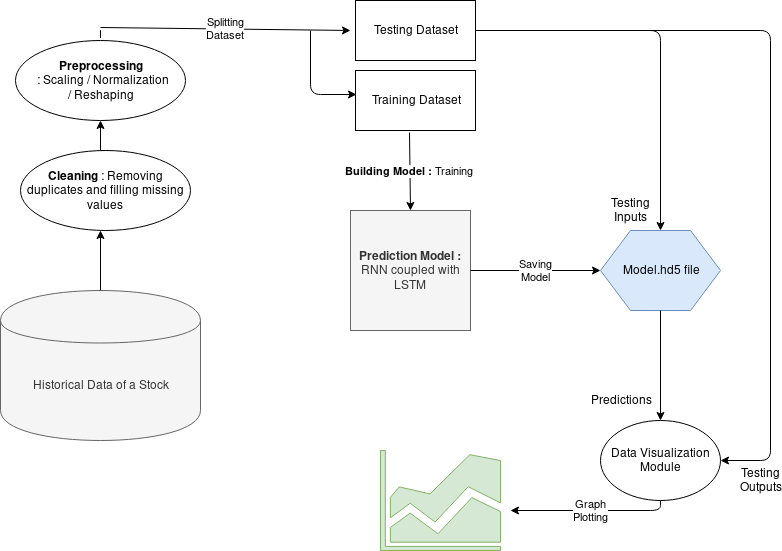

The diagram above was exported from draw.io. Its source (the exported page's mxGraphModel, read from the mxfile embedded in the PNG):
<mxGraphModel dx="840" dy="457" grid="1" gridSize="10" guides="1" tooltips="1" connect="1" arrows="1" fold="1" page="1" pageScale="1" pageWidth="850" pageHeight="1100" math="0" shadow="0">
  <root>
    <mxCell id="0" />
    <mxCell id="1" parent="0" />
    <mxCell id="hGumk_RPQlrYgOrBDeS1-1" value="Historical Data of a Stock" style="shape=cylinder;whiteSpace=wrap;html=1;boundedLbl=1;backgroundOutline=1;fillColor=#f5f5f5;strokeColor=#666666;fontColor=#333333;" parent="1" vertex="1">
      <mxGeometry x="70" y="310" width="200" height="150" as="geometry" />
    </mxCell>
    <mxCell id="hGumk_RPQlrYgOrBDeS1-2" value="" style="endArrow=classic;html=1;exitX=0.5;exitY=0;exitDx=0;exitDy=0;" parent="1" source="hGumk_RPQlrYgOrBDeS1-1" edge="1">
      <mxGeometry width="50" height="50" relative="1" as="geometry">
        <mxPoint x="200" y="270" as="sourcePoint" />
        <mxPoint x="170" y="250" as="targetPoint" />
      </mxGeometry>
    </mxCell>
    <mxCell id="hGumk_RPQlrYgOrBDeS1-7" style="edgeStyle=orthogonalEdgeStyle;rounded=0;orthogonalLoop=1;jettySize=auto;html=1;exitX=0.5;exitY=0;exitDx=0;exitDy=0;entryX=0.5;entryY=1;entryDx=0;entryDy=0;" parent="1" source="hGumk_RPQlrYgOrBDeS1-3" target="hGumk_RPQlrYgOrBDeS1-5" edge="1">
      <mxGeometry relative="1" as="geometry" />
    </mxCell>
    <mxCell id="hGumk_RPQlrYgOrBDeS1-3" value="&lt;div&gt;&lt;b&gt;Cleaning&lt;/b&gt; : Removing duplicates and filling missing values&lt;/div&gt;" style="ellipse;whiteSpace=wrap;html=1;" parent="1" vertex="1">
      <mxGeometry x="90" y="170" width="170" height="80" as="geometry" />
    </mxCell>
    <mxCell id="hGumk_RPQlrYgOrBDeS1-5" value="&lt;div&gt;&lt;b&gt;Preprocessing&lt;/b&gt;&lt;/div&gt;&lt;div&gt;&amp;nbsp;: Scaling / Normalization&lt;/div&gt;&lt;div&gt;/ Reshaping&lt;/div&gt;" style="ellipse;whiteSpace=wrap;html=1;" parent="1" vertex="1">
      <mxGeometry x="85" y="60" width="170" height="80" as="geometry" />
    </mxCell>
    <mxCell id="hGumk_RPQlrYgOrBDeS1-8" value="&lt;div&gt;&lt;b&gt;Prediction Model : &lt;/b&gt;RNN coupled with&lt;/div&gt;&lt;div&gt;LSTM&lt;/div&gt;" style="whiteSpace=wrap;html=1;aspect=fixed;fillColor=#f5f5f5;strokeColor=#666666;fontColor=#333333;" parent="1" vertex="1">
      <mxGeometry x="420" y="230" width="120" height="120" as="geometry" />
    </mxCell>
    <mxCell id="hGumk_RPQlrYgOrBDeS1-13" value="" style="endArrow=none;html=1;" parent="1" edge="1">
      <mxGeometry width="50" height="50" relative="1" as="geometry">
        <mxPoint x="170" y="50" as="sourcePoint" />
        <mxPoint x="170" y="50" as="targetPoint" />
        <Array as="points">
          <mxPoint x="170" y="60" />
        </Array>
      </mxGeometry>
    </mxCell>
    <mxCell id="PFBXAQp-szHo7Cl1MgvJ-1" value="Testing Dataset" style="rounded=0;whiteSpace=wrap;html=1;" vertex="1" parent="1">
      <mxGeometry x="425" y="20" width="120" height="60" as="geometry" />
    </mxCell>
    <mxCell id="PFBXAQp-szHo7Cl1MgvJ-2" value="Training Dataset" style="rounded=0;whiteSpace=wrap;html=1;" vertex="1" parent="1">
      <mxGeometry x="425" y="90" width="120" height="60" as="geometry" />
    </mxCell>
    <mxCell id="PFBXAQp-szHo7Cl1MgvJ-3" value="&lt;div&gt;Splitting&lt;/div&gt;&lt;div&gt;Dataset&lt;br&gt;&lt;/div&gt;" style="endArrow=classic;html=1;" edge="1" parent="1">
      <mxGeometry width="50" height="50" relative="1" as="geometry">
        <mxPoint x="170" y="47" as="sourcePoint" />
        <mxPoint x="420" y="50" as="targetPoint" />
      </mxGeometry>
    </mxCell>
    <mxCell id="PFBXAQp-szHo7Cl1MgvJ-6" value="" style="endArrow=classic;html=1;entryX=0.008;entryY=0.4;entryDx=0;entryDy=0;entryPerimeter=0;" edge="1" parent="1" target="PFBXAQp-szHo7Cl1MgvJ-2">
      <mxGeometry width="50" height="50" relative="1" as="geometry">
        <mxPoint x="380" y="50" as="sourcePoint" />
        <mxPoint x="120" y="480" as="targetPoint" />
        <Array as="points">
          <mxPoint x="380" y="114" />
        </Array>
      </mxGeometry>
    </mxCell>
    <mxCell id="PFBXAQp-szHo7Cl1MgvJ-8" value="&lt;div&gt;&lt;b&gt;Building Model :&lt;/b&gt; Training&lt;/div&gt;" style="endArrow=classic;html=1;entryX=0.5;entryY=0;entryDx=0;entryDy=0;exitX=0.45;exitY=1.033;exitDx=0;exitDy=0;exitPerimeter=0;" edge="1" parent="1" source="PFBXAQp-szHo7Cl1MgvJ-2" target="hGumk_RPQlrYgOrBDeS1-8">
      <mxGeometry width="50" height="50" relative="1" as="geometry">
        <mxPoint x="70" y="530" as="sourcePoint" />
        <mxPoint x="120" y="480" as="targetPoint" />
      </mxGeometry>
    </mxCell>
    <mxCell id="PFBXAQp-szHo7Cl1MgvJ-10" value="&lt;div&gt;Saving&lt;/div&gt;&lt;div&gt;Model&lt;/div&gt;" style="endArrow=classic;html=1;exitX=1;exitY=0.5;exitDx=0;exitDy=0;" edge="1" parent="1" source="hGumk_RPQlrYgOrBDeS1-8" target="PFBXAQp-szHo7Cl1MgvJ-11">
      <mxGeometry width="50" height="50" relative="1" as="geometry">
        <mxPoint x="70" y="530" as="sourcePoint" />
        <mxPoint x="590" y="290" as="targetPoint" />
      </mxGeometry>
    </mxCell>
    <mxCell id="PFBXAQp-szHo7Cl1MgvJ-11" value="&lt;div&gt;Model.hd5 file&lt;/div&gt;" style="shape=hexagon;perimeter=hexagonPerimeter2;whiteSpace=wrap;html=1;fillColor=#dae8fc;strokeColor=#6c8ebf;" vertex="1" parent="1">
      <mxGeometry x="670" y="250" width="120" height="80" as="geometry" />
    </mxCell>
    <mxCell id="PFBXAQp-szHo7Cl1MgvJ-12" value="" style="endArrow=classic;html=1;entryX=0.5;entryY=0;entryDx=0;entryDy=0;exitX=1;exitY=0.5;exitDx=0;exitDy=0;" edge="1" parent="1" source="PFBXAQp-szHo7Cl1MgvJ-1" target="PFBXAQp-szHo7Cl1MgvJ-11">
      <mxGeometry width="50" height="50" relative="1" as="geometry">
        <mxPoint x="70" y="530" as="sourcePoint" />
        <mxPoint x="120" y="480" as="targetPoint" />
        <Array as="points">
          <mxPoint x="730" y="50" />
        </Array>
      </mxGeometry>
    </mxCell>
    <mxCell id="PFBXAQp-szHo7Cl1MgvJ-14" value="" style="shadow=0;dashed=0;html=1;strokeColor=#82b366;labelPosition=center;verticalLabelPosition=bottom;verticalAlign=top;align=center;shape=mxgraph.mscae.general.graph;fillColor=#d5e8d4;" vertex="1" parent="1">
      <mxGeometry x="450" y="470" width="120" height="100" as="geometry" />
    </mxCell>
    <mxCell id="PFBXAQp-szHo7Cl1MgvJ-15" value="" style="endArrow=classic;html=1;exitX=0.5;exitY=1;exitDx=0;exitDy=0;" edge="1" parent="1" source="PFBXAQp-szHo7Cl1MgvJ-11">
      <mxGeometry width="50" height="50" relative="1" as="geometry">
        <mxPoint x="70" y="640" as="sourcePoint" />
        <mxPoint x="730" y="440" as="targetPoint" />
      </mxGeometry>
    </mxCell>
    <mxCell id="PFBXAQp-szHo7Cl1MgvJ-16" value="&lt;div&gt;Data Visualization Module&lt;/div&gt;" style="ellipse;whiteSpace=wrap;html=1;" vertex="1" parent="1">
      <mxGeometry x="670" y="440" width="120" height="80" as="geometry" />
    </mxCell>
    <mxCell id="PFBXAQp-szHo7Cl1MgvJ-17" value="&lt;div&gt;Graph&lt;/div&gt;&lt;div&gt; Plotting&lt;/div&gt;" style="endArrow=classic;html=1;exitX=0.5;exitY=1;exitDx=0;exitDy=0;" edge="1" parent="1" source="PFBXAQp-szHo7Cl1MgvJ-16">
      <mxGeometry width="50" height="50" relative="1" as="geometry">
        <mxPoint x="70" y="640" as="sourcePoint" />
        <mxPoint x="580" y="530" as="targetPoint" />
        <Array as="points">
          <mxPoint x="730" y="530" />
        </Array>
      </mxGeometry>
    </mxCell>
    <mxCell id="PFBXAQp-szHo7Cl1MgvJ-19" value="&lt;div&gt;Predictions&lt;/div&gt;" style="text;html=1;strokeColor=none;fillColor=none;align=center;verticalAlign=middle;whiteSpace=wrap;rounded=0;" vertex="1" parent="1">
      <mxGeometry x="670" y="410" width="40" height="20" as="geometry" />
    </mxCell>
    <mxCell id="PFBXAQp-szHo7Cl1MgvJ-21" value="" style="endArrow=classic;html=1;" edge="1" parent="1">
      <mxGeometry width="50" height="50" relative="1" as="geometry">
        <mxPoint x="700" y="50" as="sourcePoint" />
        <mxPoint x="790" y="480" as="targetPoint" />
        <Array as="points">
          <mxPoint x="840" y="50" />
          <mxPoint x="840" y="480" />
        </Array>
      </mxGeometry>
    </mxCell>
    <mxCell id="PFBXAQp-szHo7Cl1MgvJ-22" value="&lt;div&gt;Testing Inputs&lt;/div&gt;" style="text;html=1;strokeColor=none;fillColor=none;align=center;verticalAlign=middle;whiteSpace=wrap;rounded=0;" vertex="1" parent="1">
      <mxGeometry x="680" y="220" width="40" height="20" as="geometry" />
    </mxCell>
    <mxCell id="PFBXAQp-szHo7Cl1MgvJ-23" value="&lt;div&gt;Testing Outputs&lt;/div&gt;" style="text;html=1;strokeColor=none;fillColor=none;align=center;verticalAlign=middle;whiteSpace=wrap;rounded=0;" vertex="1" parent="1">
      <mxGeometry x="810" y="490" width="40" height="20" as="geometry" />
    </mxCell>
  </root>
</mxGraphModel>